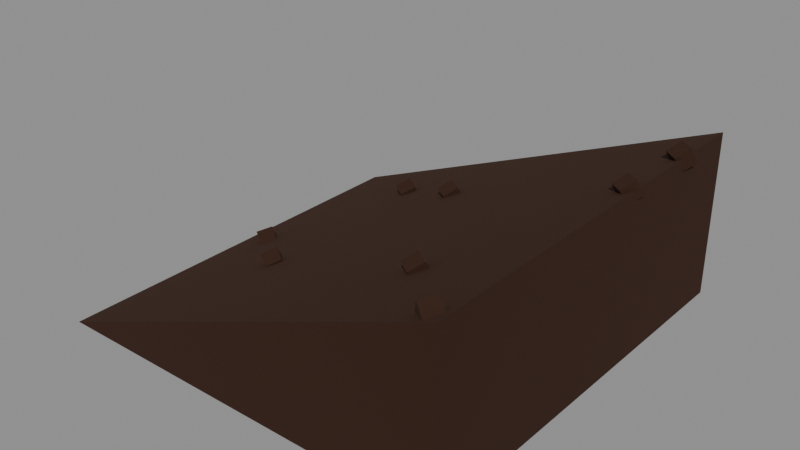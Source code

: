 # Source: BlockGroundAngle.blend  (saved by Blender 5.1.30; exported with 4.5.12 LTS)
import bpy
from mathutils import Matrix  # noqa: F401  (used for matrix-valued properties, if any)

bpy.ops.wm.read_factory_settings(use_empty=True)
scene = bpy.context.scene
scene.name = 'Scene'

# ---- materials (node trees are filled in below, after node groups)
mat_material_dirt_001 = bpy.data.materials.new('Material.Dirt.001')
mat_material_dirt_001.use_backface_culling_lightprobe_volume = False

# ---- material node trees
mat_material_dirt_001.use_nodes = True; mat_material_dirt_001.node_tree.nodes.clear()
_N = mat_material_dirt_001.node_tree.nodes; _L = mat_material_dirt_001.node_tree.links
n0 = _N.new('ShaderNodeBsdfPrincipled'); n0.name = 'Principled BSDF'; n0.location = (10, 300)
n0.inputs[0].default_value = (0.06125, 0.02732, 0.016, 1.0)
n0.inputs[1].default_value = 0.6
n0.inputs[2].default_value = 1.0
n1 = _N.new('ShaderNodeOutputMaterial'); n1.name = 'Material Output'; n1.location = (300, 300)
_L.new(n0.outputs[0], n1.inputs[0])
n1.is_active_output = True

# ---- meshes
me_block_ground_angle_1 = bpy.data.meshes.new('Block Ground Angle 1')
me_block_ground_angle_1.from_pydata([(0.4558, 0.3221, -0.5967), (0.4664, 0.3384, -0.6317), (0.4762, 0.3506, -0.5774), (0.4868, 0.3668, -0.6124), (0.4886, 0.2992, -0.5975), (0.4992, 0.3154, -0.6325), (0.509, 0.3276, -0.5781), (0.5195, 0.3439, -0.6131), (0.4408, -0.4785, -0.5916), (0.4255, -0.4619, -0.6246), (0.4639, -0.4463, -0.5861), (0.4486, -0.4297, -0.6191), (0.4697, -0.4954, -0.6136), (0.4544, -0.4788, -0.6466), (0.4928, -0.4632, -0.6081), (0.4774, -0.4466, -0.6411), (0.2351, -0.2696, -0.6836), (0.2427, -0.2523, -0.7188), (0.2558, -0.2409, -0.6649), (0.2635, -0.2236, -0.7002), (0.2684, -0.2915, -0.6871), (0.276, -0.2742, -0.7223), (0.2892, -0.2628, -0.6685), (0.2968, -0.2455, -0.7037), (0.4447, 0.1224, -0.603), (0.4587, 0.137, -0.6376), (0.4647, 0.1507, -0.583), (0.4786, 0.1653, -0.6175), (0.4764, 0.09816, -0.6005), (0.4904, 0.1128, -0.635), (0.4964, 0.1264, -0.5804), (0.5104, 0.1411, -0.6149), (-0.4272, -0.0241, -0.9408), (-0.4373, -0.005833, -0.9749), (-0.4043, 0.007132, -0.9309), (-0.4144, 0.0254, -0.965), (-0.3961, -0.04116, -0.9592), (-0.4061, -0.02289, -0.9933), (-0.3731, -0.00993, -0.9492), (-0.3832, 0.008336, -0.9834), (-0.2365, -0.1891, -0.8671), (-0.2402, -0.1701, -0.9021), (-0.2142, -0.159, -0.8531), (-0.2179, -0.14, -0.8881), (-0.2035, -0.2074, -0.8805), (-0.2072, -0.1884, -0.9155), (-0.1812, -0.1773, -0.8665), (-0.1849, -0.1583, -0.9015), (-0.2432, 0.2873, -0.8724), (-0.2408, 0.3059, -0.9077), (-0.2217, 0.3165, -0.8556), (-0.2193, 0.3351, -0.8909), (-0.2096, 0.2672, -0.8806), (-0.2072, 0.2858, -0.916), (-0.1881, 0.2964, -0.8638), (-0.1856, 0.315, -0.8992), (-0.06201, 0.2239, -0.802), (-0.05507, 0.2415, -0.8373), (-0.04112, 0.2527, -0.7836), (-0.03418, 0.2702, -0.8189), (-0.02861, 0.2023, -0.8062), (-0.02167, 0.2199, -0.8415), (-0.007721, 0.231, -0.7878), (-0.0007799, 0.2486, -0.8231), (0.5, 0.5, -0.6), (0.5, 0.5, -1.0), (0.5, -0.5, -0.6), (0.5, -0.5, -1.0), (-0.5, 0.5, -1.0), (-0.5, -0.5, -1.0)], [], [(0, 2, 3, 1), (0, 1, 5, 4), (4, 5, 7, 6), (2, 6, 7, 3), (0, 4, 6, 2), (1, 3, 7, 5), (8, 10, 11, 9), (8, 9, 13, 12), (12, 13, 15, 14), (10, 14, 15, 11), (8, 12, 14, 10), (9, 11, 15, 13), (16, 18, 19, 17), (16, 17, 21, 20), (20, 21, 23, 22), (18, 22, 23, 19), (16, 20, 22, 18), (17, 19, 23, 21), (24, 26, 27, 25), (24, 25, 29, 28), (28, 29, 31, 30), (26, 30, 31, 27), (24, 28, 30, 26), (25, 27, 31, 29), (32, 34, 35, 33), (32, 33, 37, 36), (36, 37, 39, 38), (34, 38, 39, 35), (32, 36, 38, 34), (33, 35, 39, 37), (40, 42, 43, 41), (40, 41, 45, 44), (44, 45, 47, 46), (42, 46, 47, 43), (40, 44, 46, 42), (41, 43, 47, 45), (48, 50, 51, 49), (48, 49, 53, 52), (52, 53, 55, 54), (50, 54, 55, 51), (48, 52, 54, 50), (49, 51, 55, 53), (56, 58, 59, 57), (56, 57, 61, 60), (60, 61, 63, 62), (58, 62, 63, 59), (56, 60, 62, 58), (57, 59, 63, 61), (67, 66, 69), (68, 65, 67, 69), (65, 64, 66, 67), (68, 64, 65), (69, 66, 64, 68)])
_uv = me_block_ground_angle_1.uv_layers.new(name='UVMap')
_uv.uv.foreach_set('vector', [0.6219, 0.5325, 0.6219, 0.5325, 0.6219, 0.5325, 0.6219, 0.5325, 0.6219, 0.5325, 0.6219, 0.5325, 0.6219, 0.5325, 0.6219, 0.5325, 0.6219, 0.5325, 0.6219, 0.5325, 0.6219, 0.5325, 0.6219, 0.5325, 0.6219, 0.5325, 0.6219, 0.5325, 0.6219, 0.5325, 0.6219, 0.5325, 0.6219, 0.5325, 0.6219, 0.5325, 0.6219, 0.5325, 0.6219, 0.5325, 0.6219, 0.5325, 0.6219, 0.5325, 0.6219, 0.5325, 0.6219, 0.5325, 0.6148, 0.71, 0.6148, 0.71, 0.6148, 0.71, 0.6148, 0.71, 0.6148, 0.71, 0.6148, 0.71, 0.6148, 0.71, 0.6148, 0.71, 0.6148, 0.71, 0.6148, 0.71, 0.6148, 0.71, 0.6148, 0.71, 0.6148, 0.71, 0.6148, 0.71, 0.6148, 0.71, 0.6148, 0.71, 0.6148, 0.71, 0.6148, 0.71, 0.6148, 0.71, 0.6148, 0.71, 0.6148, 0.71, 0.6148, 0.71, 0.6148, 0.71, 0.6148, 0.71, 0.5665, 0.5138, 0.5665, 0.5138, 0.5665, 0.5138, 0.5665, 0.5138, 0.5665, 0.5138, 0.5665, 0.5138, 0.5665, 0.5138, 0.5665, 0.5138, 0.5665, 0.5138, 0.5665, 0.5138, 0.5665, 0.5138, 0.5665, 0.5138, 0.5665, 0.5138, 0.5665, 0.5138, 0.5665, 0.5138, 0.5665, 0.5138, 0.5665, 0.5138, 0.5665, 0.5138, 0.5665, 0.5138, 0.5665, 0.5138, 0.5665, 0.5138, 0.5665, 0.5138, 0.5665, 0.5138, 0.5665, 0.5138, 0.6194, 0.5752, 0.6194, 0.5752, 0.6194, 0.5752, 0.6194, 0.5752, 0.6194, 0.5752, 0.6194, 0.5752, 0.6194, 0.5752, 0.6194, 0.5752, 0.6194, 0.5752, 0.6194, 0.5752, 0.6194, 0.5752, 0.6194, 0.5752, 0.6194, 0.5752, 0.6194, 0.5752, 0.6194, 0.5752, 0.6194, 0.5752, 0.6194, 0.5752, 0.6194, 0.5752, 0.6194, 0.5752, 0.6194, 0.5752, 0.6194, 0.5752, 0.6194, 0.5752, 0.6194, 0.5752, 0.6194, 0.5752, 0.3987, 0.1467, 0.3987, 0.1467, 0.3987, 0.1467, 0.3987, 0.1467, 0.3987, 0.1467, 0.3987, 0.1467, 0.3987, 0.1467, 0.3987, 0.1467, 0.3987, 0.1467, 0.3987, 0.1467, 0.3987, 0.1467, 0.3987, 0.1467, 0.3987, 0.1467, 0.3987, 0.1467, 0.3987, 0.1467, 0.3987, 0.1467, 0.3987, 0.1467, 0.3987, 0.1467, 0.3987, 0.1467, 0.3987, 0.1467, 0.3987, 0.1467, 0.3987, 0.1467, 0.3987, 0.1467, 0.3987, 0.1467, 0.4473, 0.1539, 0.4473, 0.1539, 0.4473, 0.1539, 0.4473, 0.1539, 0.4473, 0.1539, 0.4473, 0.1539, 0.4473, 0.1539, 0.4473, 0.1539, 0.4473, 0.1539, 0.4473, 0.1539, 0.4473, 0.1539, 0.4473, 0.1539, 0.4473, 0.1539, 0.4473, 0.1539, 0.4473, 0.1539, 0.4473, 0.1539, 0.4473, 0.1539, 0.4473, 0.1539, 0.4473, 0.1539, 0.4473, 0.1539, 0.4473, 0.1539, 0.4473, 0.1539, 0.4473, 0.1539, 0.4473, 0.1539, 0.4464, 0.2717, 0.4464, 0.2717, 0.4464, 0.2717, 0.4464, 0.2717, 0.4464, 0.2717, 0.4464, 0.2717, 0.4464, 0.2717, 0.4464, 0.2717, 0.4464, 0.2717, 0.4464, 0.2717, 0.4464, 0.2717, 0.4464, 0.2717, 0.4464, 0.2717, 0.4464, 0.2717, 0.4464, 0.2717, 0.4464, 0.2717, 0.4464, 0.2717, 0.4464, 0.2717, 0.4464, 0.2717, 0.4464, 0.2717, 0.4464, 0.2717, 0.4464, 0.2717, 0.4464, 0.2717, 0.4464, 0.2717, 0.4922, 0.3012, 0.4922, 0.3012, 0.4922, 0.3012, 0.4922, 0.3012, 0.4922, 0.3012, 0.4922, 0.3012, 0.4922, 0.3012, 0.4922, 0.3012, 0.4922, 0.3012, 0.4922, 0.3012, 0.4922, 0.3012, 0.4922, 0.3012, 0.4922, 0.3012, 0.4922, 0.3012, 0.4922, 0.3012, 0.4922, 0.3012, 0.4922, 0.3012, 0.4922, 0.3012, 0.4922, 0.3012, 0.4922, 0.3012, 0.4922, 0.3012, 0.4922, 0.3012, 0.4922, 0.3012, 0.4922, 0.3012, 0.375, 0.75, 0.625, 0.75, 0.375, 1.0, 0.125, 0.5, 0.375, 0.5, 0.375, 0.75, 0.125, 0.75, 0.375, 0.5, 0.625, 0.5, 0.625, 0.75, 0.375, 0.75, 0.375, 0.25, 0.625, 0.5, 0.375, 0.5, 0.375, 0.0, 0.625, 0.75, 0.625, 0.5, 0.375, 0.25])
me_block_ground_angle_1.materials.append(mat_material_dirt_001)
me_block_ground_angle_1.update()

# ---- objects
ob_block_ground_angle_1 = bpy.data.objects.new('Block Ground Angle 1', me_block_ground_angle_1)

# ---- transforms, parenting, visibility, modifiers, constraints
ob_block_ground_angle_1.location = (0.0, 0.0, 1.0)
ob_block_ground_angle_1.lock_rotations_4d = False
ob_block_ground_angle_1.empty_display_type = 'ARROWS'
ob_block_ground_angle_1.lineart.crease_threshold = 0.0

# ---- collection membership
scene.collection.objects.link(ob_block_ground_angle_1)

# ---- scene / render settings (as saved in the file)
scene.frame_start = 1; scene.frame_end = 250; scene.frame_set(1)
scene.render.engine = 'BLENDER_EEVEE_NEXT'
scene.render.bake_bias = 0.0
scene.render.bake_samples = 0
scene.cycles.sampling_pattern = 'TABULATED_SOBOL'
scene.eevee.use_volume_custom_range = False
bpy.context.view_layer.update()

# ---- added for rendering (the .blend has no active camera and no usable light): camera, sun + grey world if the file has none
cam_auto = bpy.data.cameras.new('AutoCamera')
cam_auto.lens = 50.0
cam_auto.sensor_width = 36.0
cam_auto.clip_end = 1000.0
ob_auto_camera = bpy.data.objects.new('AutoCamera', cam_auto)
scene.collection.objects.link(ob_auto_camera)
ob_auto_camera.location = (1.38773, -1.65355, 1.31368)
ob_auto_camera.rotation_euler = (1.09748, -7.21219e-08, 0.694738)
scene.camera = ob_auto_camera
light_auto_sun = bpy.data.lights.new('AutoSun', 'SUN')
light_auto_sun.energy = 3.0
light_auto_sun.angle = 0.0523599
ob_auto_sun = bpy.data.objects.new('AutoSun', light_auto_sun)
scene.collection.objects.link(ob_auto_sun)
ob_auto_sun.rotation_euler = (0.872665, 0.174533, 0.523599)
if scene.world is None:
    world_auto = bpy.data.worlds.new('AutoWorld')
    world_auto.color = (0.3, 0.3, 0.3)
    scene.world = world_auto
bpy.context.view_layer.update()
